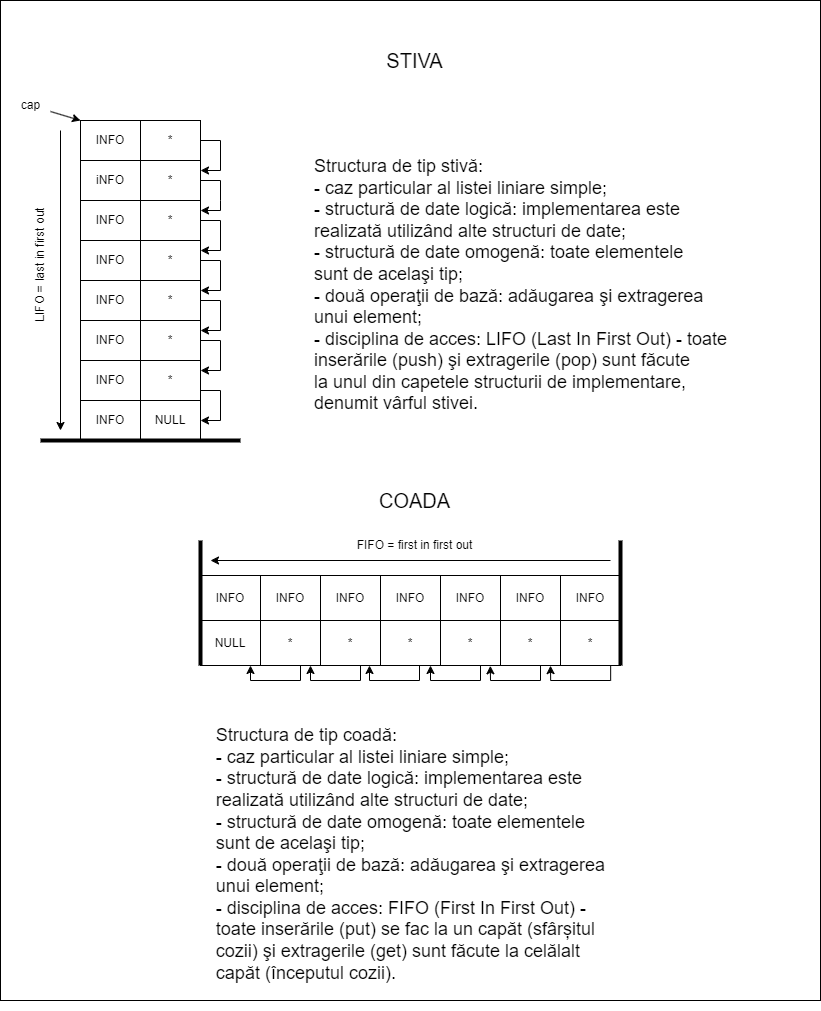

The diagram above was exported from draw.io. Its source (the exported page's mxGraphModel, read from the mxfile embedded in the PNG):
<mxGraphModel dx="1793" dy="923" grid="1" gridSize="10" guides="1" tooltips="1" connect="1" arrows="1" fold="1" page="1" pageScale="1" pageWidth="827" pageHeight="1169" math="0" shadow="0">
  <root>
    <mxCell id="0" />
    <mxCell id="1" parent="0" />
    <mxCell id="HhnVUWEcIsrwMq2PS081-73" value="" style="rounded=0;whiteSpace=wrap;html=1;" vertex="1" parent="1">
      <mxGeometry width="820" height="1000" as="geometry" />
    </mxCell>
    <mxCell id="HhnVUWEcIsrwMq2PS081-1" value="&lt;font style=&quot;font-size: 20px;&quot;&gt;STIVA&lt;/font&gt;" style="text;html=1;align=center;verticalAlign=middle;resizable=0;points=[];autosize=1;strokeColor=none;fillColor=none;" vertex="1" parent="1">
      <mxGeometry x="374" y="40" width="80" height="40" as="geometry" />
    </mxCell>
    <mxCell id="HhnVUWEcIsrwMq2PS081-2" value="INFO" style="rounded=0;whiteSpace=wrap;html=1;" vertex="1" parent="1">
      <mxGeometry x="80" y="120" width="60" height="40" as="geometry" />
    </mxCell>
    <mxCell id="HhnVUWEcIsrwMq2PS081-13" value="iNFO" style="rounded=0;whiteSpace=wrap;html=1;" vertex="1" parent="1">
      <mxGeometry x="80" y="160" width="60" height="40" as="geometry" />
    </mxCell>
    <mxCell id="HhnVUWEcIsrwMq2PS081-14" value="INFO" style="rounded=0;whiteSpace=wrap;html=1;" vertex="1" parent="1">
      <mxGeometry x="80" y="200" width="60" height="40" as="geometry" />
    </mxCell>
    <mxCell id="HhnVUWEcIsrwMq2PS081-15" value="INFO" style="rounded=0;whiteSpace=wrap;html=1;" vertex="1" parent="1">
      <mxGeometry x="80" y="280" width="60" height="40" as="geometry" />
    </mxCell>
    <mxCell id="HhnVUWEcIsrwMq2PS081-16" value="INFO" style="rounded=0;whiteSpace=wrap;html=1;" vertex="1" parent="1">
      <mxGeometry x="80" y="320" width="60" height="40" as="geometry" />
    </mxCell>
    <mxCell id="HhnVUWEcIsrwMq2PS081-17" value="INFO" style="rounded=0;whiteSpace=wrap;html=1;" vertex="1" parent="1">
      <mxGeometry x="80" y="400" width="60" height="40" as="geometry" />
    </mxCell>
    <mxCell id="HhnVUWEcIsrwMq2PS081-19" value="INFO" style="rounded=0;whiteSpace=wrap;html=1;" vertex="1" parent="1">
      <mxGeometry x="80" y="240" width="60" height="40" as="geometry" />
    </mxCell>
    <mxCell id="HhnVUWEcIsrwMq2PS081-20" value="INFO" style="rounded=0;whiteSpace=wrap;html=1;" vertex="1" parent="1">
      <mxGeometry x="80" y="360" width="60" height="40" as="geometry" />
    </mxCell>
    <mxCell id="HhnVUWEcIsrwMq2PS081-23" value="*" style="rounded=0;whiteSpace=wrap;html=1;" vertex="1" parent="1">
      <mxGeometry x="140" y="120" width="60" height="40" as="geometry" />
    </mxCell>
    <mxCell id="HhnVUWEcIsrwMq2PS081-24" value="*" style="rounded=0;whiteSpace=wrap;html=1;" vertex="1" parent="1">
      <mxGeometry x="140" y="160" width="60" height="40" as="geometry" />
    </mxCell>
    <mxCell id="HhnVUWEcIsrwMq2PS081-25" value="*" style="rounded=0;whiteSpace=wrap;html=1;" vertex="1" parent="1">
      <mxGeometry x="140" y="200" width="60" height="40" as="geometry" />
    </mxCell>
    <mxCell id="HhnVUWEcIsrwMq2PS081-26" value="*" style="rounded=0;whiteSpace=wrap;html=1;" vertex="1" parent="1">
      <mxGeometry x="140" y="280" width="60" height="40" as="geometry" />
    </mxCell>
    <mxCell id="HhnVUWEcIsrwMq2PS081-27" value="*" style="rounded=0;whiteSpace=wrap;html=1;" vertex="1" parent="1">
      <mxGeometry x="140" y="320" width="60" height="40" as="geometry" />
    </mxCell>
    <mxCell id="HhnVUWEcIsrwMq2PS081-28" value="NULL" style="rounded=0;whiteSpace=wrap;html=1;" vertex="1" parent="1">
      <mxGeometry x="140" y="400" width="60" height="40" as="geometry" />
    </mxCell>
    <mxCell id="HhnVUWEcIsrwMq2PS081-29" value="*" style="rounded=0;whiteSpace=wrap;html=1;" vertex="1" parent="1">
      <mxGeometry x="140" y="240" width="60" height="40" as="geometry" />
    </mxCell>
    <mxCell id="HhnVUWEcIsrwMq2PS081-30" value="*" style="rounded=0;whiteSpace=wrap;html=1;" vertex="1" parent="1">
      <mxGeometry x="140" y="360" width="60" height="40" as="geometry" />
    </mxCell>
    <mxCell id="HhnVUWEcIsrwMq2PS081-31" value="" style="endArrow=none;html=1;rounded=0;strokeWidth=4;" edge="1" parent="1">
      <mxGeometry width="50" height="50" relative="1" as="geometry">
        <mxPoint x="40" y="440" as="sourcePoint" />
        <mxPoint x="240" y="440" as="targetPoint" />
      </mxGeometry>
    </mxCell>
    <mxCell id="HhnVUWEcIsrwMq2PS081-33" value="cap" style="text;html=1;align=center;verticalAlign=middle;resizable=0;points=[];autosize=1;strokeColor=none;fillColor=none;" vertex="1" parent="1">
      <mxGeometry x="10" y="90" width="40" height="30" as="geometry" />
    </mxCell>
    <mxCell id="HhnVUWEcIsrwMq2PS081-34" value="" style="endArrow=classic;html=1;rounded=0;entryX=0;entryY=0.5;entryDx=0;entryDy=0;" edge="1" parent="1" source="HhnVUWEcIsrwMq2PS081-33">
      <mxGeometry width="50" height="50" relative="1" as="geometry">
        <mxPoint x="50" y="99" as="sourcePoint" />
        <mxPoint x="80" y="120" as="targetPoint" />
      </mxGeometry>
    </mxCell>
    <mxCell id="HhnVUWEcIsrwMq2PS081-35" value="" style="endArrow=classic;html=1;rounded=0;entryX=1;entryY=0.25;entryDx=0;entryDy=0;" edge="1" parent="1" target="HhnVUWEcIsrwMq2PS081-24">
      <mxGeometry width="50" height="50" relative="1" as="geometry">
        <mxPoint x="200" y="140" as="sourcePoint" />
        <mxPoint x="220" y="180" as="targetPoint" />
        <Array as="points">
          <mxPoint x="220" y="140" />
          <mxPoint x="220" y="170" />
        </Array>
      </mxGeometry>
    </mxCell>
    <mxCell id="HhnVUWEcIsrwMq2PS081-36" value="" style="endArrow=classic;html=1;rounded=0;entryX=1;entryY=0.25;entryDx=0;entryDy=0;" edge="1" parent="1">
      <mxGeometry width="50" height="50" relative="1" as="geometry">
        <mxPoint x="200" y="180" as="sourcePoint" />
        <mxPoint x="200" y="210" as="targetPoint" />
        <Array as="points">
          <mxPoint x="220" y="180" />
          <mxPoint x="220" y="200" />
          <mxPoint x="220" y="210" />
        </Array>
      </mxGeometry>
    </mxCell>
    <mxCell id="HhnVUWEcIsrwMq2PS081-37" value="" style="endArrow=classic;html=1;rounded=0;entryX=1;entryY=0.25;entryDx=0;entryDy=0;" edge="1" parent="1">
      <mxGeometry width="50" height="50" relative="1" as="geometry">
        <mxPoint x="200" y="220" as="sourcePoint" />
        <mxPoint x="200" y="250" as="targetPoint" />
        <Array as="points">
          <mxPoint x="220" y="220" />
          <mxPoint x="220" y="250" />
        </Array>
      </mxGeometry>
    </mxCell>
    <mxCell id="HhnVUWEcIsrwMq2PS081-38" value="" style="endArrow=classic;html=1;rounded=0;entryX=1;entryY=0.25;entryDx=0;entryDy=0;" edge="1" parent="1">
      <mxGeometry width="50" height="50" relative="1" as="geometry">
        <mxPoint x="200" y="260" as="sourcePoint" />
        <mxPoint x="200" y="290" as="targetPoint" />
        <Array as="points">
          <mxPoint x="220" y="260" />
          <mxPoint x="220" y="290" />
        </Array>
      </mxGeometry>
    </mxCell>
    <mxCell id="HhnVUWEcIsrwMq2PS081-39" value="" style="endArrow=classic;html=1;rounded=0;entryX=1;entryY=0.25;entryDx=0;entryDy=0;" edge="1" parent="1">
      <mxGeometry width="50" height="50" relative="1" as="geometry">
        <mxPoint x="200" y="300" as="sourcePoint" />
        <mxPoint x="200" y="330" as="targetPoint" />
        <Array as="points">
          <mxPoint x="220" y="300" />
          <mxPoint x="220" y="330" />
        </Array>
      </mxGeometry>
    </mxCell>
    <mxCell id="HhnVUWEcIsrwMq2PS081-40" value="" style="endArrow=classic;html=1;rounded=0;entryX=1;entryY=0.25;entryDx=0;entryDy=0;" edge="1" parent="1">
      <mxGeometry width="50" height="50" relative="1" as="geometry">
        <mxPoint x="200" y="340" as="sourcePoint" />
        <mxPoint x="200" y="370" as="targetPoint" />
        <Array as="points">
          <mxPoint x="220" y="340" />
          <mxPoint x="220" y="370" />
        </Array>
      </mxGeometry>
    </mxCell>
    <mxCell id="HhnVUWEcIsrwMq2PS081-41" value="" style="endArrow=classic;html=1;rounded=0;entryX=1;entryY=0.25;entryDx=0;entryDy=0;" edge="1" parent="1">
      <mxGeometry width="50" height="50" relative="1" as="geometry">
        <mxPoint x="200" y="390" as="sourcePoint" />
        <mxPoint x="200" y="420" as="targetPoint" />
        <Array as="points">
          <mxPoint x="220" y="390" />
          <mxPoint x="220" y="420" />
        </Array>
      </mxGeometry>
    </mxCell>
    <mxCell id="HhnVUWEcIsrwMq2PS081-42" value="&lt;div style=&quot;text-align: justify; font-size: 18px;&quot;&gt;&lt;span style=&quot;background-color: initial;&quot;&gt;&lt;font style=&quot;font-size: 18px;&quot;&gt;Structura de tip stivă:&lt;/font&gt;&lt;/span&gt;&lt;/div&gt;&lt;font style=&quot;font-size: 18px;&quot;&gt;&lt;div style=&quot;text-align: justify;&quot;&gt;&lt;span style=&quot;background-color: initial;&quot;&gt;- caz particular al listei liniare simple;&lt;/span&gt;&lt;/div&gt;&lt;div style=&quot;text-align: justify;&quot;&gt;&lt;span style=&quot;background-color: initial;&quot;&gt;- structură de date logică: implementarea este&lt;/span&gt;&lt;/div&gt;&lt;div style=&quot;text-align: justify;&quot;&gt;&lt;span style=&quot;background-color: initial;&quot;&gt;realizată utilizând alte structuri de date;&lt;/span&gt;&lt;/div&gt;&lt;div style=&quot;text-align: justify;&quot;&gt;&lt;span style=&quot;background-color: initial;&quot;&gt;- structură de date omogenă: toate elementele&lt;/span&gt;&lt;/div&gt;&lt;div style=&quot;text-align: justify;&quot;&gt;&lt;span style=&quot;background-color: initial;&quot;&gt;sunt de acelaşi tip;&lt;/span&gt;&lt;/div&gt;&lt;div style=&quot;text-align: justify;&quot;&gt;&lt;span style=&quot;background-color: initial;&quot;&gt;- două operaţii de bază: adăugarea şi extragerea&lt;/span&gt;&lt;/div&gt;&lt;div style=&quot;text-align: justify;&quot;&gt;&lt;span style=&quot;background-color: initial;&quot;&gt;unui element;&lt;/span&gt;&lt;/div&gt;&lt;div style=&quot;text-align: justify;&quot;&gt;&lt;span style=&quot;background-color: initial;&quot;&gt;- disciplina de acces: LIFO (Last In First Out) - toate&lt;/span&gt;&lt;/div&gt;&lt;div style=&quot;text-align: justify;&quot;&gt;&lt;span style=&quot;background-color: initial;&quot;&gt;inserările (push) şi extragerile (pop) sunt făcute&lt;/span&gt;&lt;/div&gt;&lt;div style=&quot;text-align: justify;&quot;&gt;&lt;span style=&quot;background-color: initial;&quot;&gt;la unul din capetele structurii de implementare,&lt;/span&gt;&lt;/div&gt;&lt;div style=&quot;text-align: justify;&quot;&gt;&lt;span style=&quot;background-color: initial;&quot;&gt;denumit vârful stivei.&lt;/span&gt;&lt;/div&gt;&lt;/font&gt;" style="text;html=1;align=center;verticalAlign=middle;resizable=0;points=[];autosize=1;strokeColor=none;fillColor=none;" vertex="1" parent="1">
      <mxGeometry x="300" y="150" width="440" height="270" as="geometry" />
    </mxCell>
    <mxCell id="HhnVUWEcIsrwMq2PS081-43" value="&lt;font style=&quot;font-size: 20px;&quot;&gt;COADA&lt;/font&gt;" style="text;html=1;align=center;verticalAlign=middle;resizable=0;points=[];autosize=1;strokeColor=none;fillColor=none;" vertex="1" parent="1">
      <mxGeometry x="369" y="480" width="90" height="40" as="geometry" />
    </mxCell>
    <mxCell id="HhnVUWEcIsrwMq2PS081-44" value="INFO" style="rounded=0;whiteSpace=wrap;html=1;" vertex="1" parent="1">
      <mxGeometry x="200" y="575" width="60" height="45" as="geometry" />
    </mxCell>
    <mxCell id="HhnVUWEcIsrwMq2PS081-45" value="INFO" style="rounded=0;whiteSpace=wrap;html=1;" vertex="1" parent="1">
      <mxGeometry x="260" y="575" width="60" height="45" as="geometry" />
    </mxCell>
    <mxCell id="HhnVUWEcIsrwMq2PS081-46" value="NULL" style="rounded=0;whiteSpace=wrap;html=1;" vertex="1" parent="1">
      <mxGeometry x="200" y="620" width="60" height="45" as="geometry" />
    </mxCell>
    <mxCell id="HhnVUWEcIsrwMq2PS081-47" value="*" style="rounded=0;whiteSpace=wrap;html=1;" vertex="1" parent="1">
      <mxGeometry x="260" y="620" width="60" height="45" as="geometry" />
    </mxCell>
    <mxCell id="HhnVUWEcIsrwMq2PS081-48" value="INFO" style="rounded=0;whiteSpace=wrap;html=1;" vertex="1" parent="1">
      <mxGeometry x="320" y="575" width="60" height="45" as="geometry" />
    </mxCell>
    <mxCell id="HhnVUWEcIsrwMq2PS081-49" value="INFO" style="rounded=0;whiteSpace=wrap;html=1;" vertex="1" parent="1">
      <mxGeometry x="380" y="575" width="60" height="45" as="geometry" />
    </mxCell>
    <mxCell id="HhnVUWEcIsrwMq2PS081-50" value="*" style="rounded=0;whiteSpace=wrap;html=1;" vertex="1" parent="1">
      <mxGeometry x="320" y="620" width="60" height="45" as="geometry" />
    </mxCell>
    <mxCell id="HhnVUWEcIsrwMq2PS081-51" value="*" style="rounded=0;whiteSpace=wrap;html=1;" vertex="1" parent="1">
      <mxGeometry x="380" y="620" width="60" height="45" as="geometry" />
    </mxCell>
    <mxCell id="HhnVUWEcIsrwMq2PS081-52" value="INFO" style="rounded=0;whiteSpace=wrap;html=1;" vertex="1" parent="1">
      <mxGeometry x="440" y="575" width="60" height="45" as="geometry" />
    </mxCell>
    <mxCell id="HhnVUWEcIsrwMq2PS081-53" value="INFO" style="rounded=0;whiteSpace=wrap;html=1;" vertex="1" parent="1">
      <mxGeometry x="500" y="575" width="60" height="45" as="geometry" />
    </mxCell>
    <mxCell id="HhnVUWEcIsrwMq2PS081-54" value="*" style="rounded=0;whiteSpace=wrap;html=1;" vertex="1" parent="1">
      <mxGeometry x="440" y="620" width="60" height="45" as="geometry" />
    </mxCell>
    <mxCell id="HhnVUWEcIsrwMq2PS081-55" value="*" style="rounded=0;whiteSpace=wrap;html=1;" vertex="1" parent="1">
      <mxGeometry x="500" y="620" width="60" height="45" as="geometry" />
    </mxCell>
    <mxCell id="HhnVUWEcIsrwMq2PS081-56" value="INFO" style="rounded=0;whiteSpace=wrap;html=1;" vertex="1" parent="1">
      <mxGeometry x="560" y="575" width="60" height="45" as="geometry" />
    </mxCell>
    <mxCell id="HhnVUWEcIsrwMq2PS081-57" value="*" style="rounded=0;whiteSpace=wrap;html=1;" vertex="1" parent="1">
      <mxGeometry x="560" y="620" width="60" height="45" as="geometry" />
    </mxCell>
    <mxCell id="HhnVUWEcIsrwMq2PS081-58" value="" style="endArrow=none;html=1;rounded=0;strokeWidth=4;entryX=1;entryY=1;entryDx=0;entryDy=0;" edge="1" parent="1" target="HhnVUWEcIsrwMq2PS081-57">
      <mxGeometry width="50" height="50" relative="1" as="geometry">
        <mxPoint x="620" y="540" as="sourcePoint" />
        <mxPoint x="620" y="660" as="targetPoint" />
      </mxGeometry>
    </mxCell>
    <mxCell id="HhnVUWEcIsrwMq2PS081-60" value="" style="endArrow=none;html=1;rounded=0;strokeWidth=4;entryX=0;entryY=1;entryDx=0;entryDy=0;" edge="1" parent="1" target="HhnVUWEcIsrwMq2PS081-46">
      <mxGeometry width="50" height="50" relative="1" as="geometry">
        <mxPoint x="200" y="540" as="sourcePoint" />
        <mxPoint x="200" y="660" as="targetPoint" />
      </mxGeometry>
    </mxCell>
    <mxCell id="HhnVUWEcIsrwMq2PS081-61" value="" style="endArrow=classic;html=1;rounded=0;" edge="1" parent="1">
      <mxGeometry width="50" height="50" relative="1" as="geometry">
        <mxPoint x="610" y="560" as="sourcePoint" />
        <mxPoint x="210" y="560" as="targetPoint" />
      </mxGeometry>
    </mxCell>
    <mxCell id="HhnVUWEcIsrwMq2PS081-62" value="" style="endArrow=classic;html=1;rounded=0;entryX=0.664;entryY=1.003;entryDx=0;entryDy=0;entryPerimeter=0;" edge="1" parent="1">
      <mxGeometry width="50" height="50" relative="1" as="geometry">
        <mxPoint x="610.16" y="665" as="sourcePoint" />
        <mxPoint x="550" y="665.135" as="targetPoint" />
        <Array as="points">
          <mxPoint x="610.16" y="680" />
          <mxPoint x="550.16" y="680" />
        </Array>
      </mxGeometry>
    </mxCell>
    <mxCell id="HhnVUWEcIsrwMq2PS081-64" value="" style="endArrow=classic;html=1;rounded=0;entryX=0.83;entryY=1.007;entryDx=0;entryDy=0;entryPerimeter=0;" edge="1" parent="1" target="HhnVUWEcIsrwMq2PS081-54">
      <mxGeometry width="50" height="50" relative="1" as="geometry">
        <mxPoint x="540" y="665" as="sourcePoint" />
        <mxPoint x="490" y="670" as="targetPoint" />
        <Array as="points">
          <mxPoint x="540" y="680" />
          <mxPoint x="490" y="680" />
        </Array>
      </mxGeometry>
    </mxCell>
    <mxCell id="HhnVUWEcIsrwMq2PS081-65" value="" style="endArrow=classic;html=1;rounded=0;entryX=0.83;entryY=1.007;entryDx=0;entryDy=0;entryPerimeter=0;" edge="1" parent="1">
      <mxGeometry width="50" height="50" relative="1" as="geometry">
        <mxPoint x="480" y="665" as="sourcePoint" />
        <mxPoint x="430" y="665" as="targetPoint" />
        <Array as="points">
          <mxPoint x="480" y="680" />
          <mxPoint x="430" y="680" />
        </Array>
      </mxGeometry>
    </mxCell>
    <mxCell id="HhnVUWEcIsrwMq2PS081-66" value="" style="endArrow=classic;html=1;rounded=0;entryX=0.83;entryY=1.007;entryDx=0;entryDy=0;entryPerimeter=0;" edge="1" parent="1">
      <mxGeometry width="50" height="50" relative="1" as="geometry">
        <mxPoint x="419" y="665" as="sourcePoint" />
        <mxPoint x="369" y="665" as="targetPoint" />
        <Array as="points">
          <mxPoint x="419" y="680" />
          <mxPoint x="369" y="680" />
        </Array>
      </mxGeometry>
    </mxCell>
    <mxCell id="HhnVUWEcIsrwMq2PS081-67" value="" style="endArrow=classic;html=1;rounded=0;entryX=0.83;entryY=1.007;entryDx=0;entryDy=0;entryPerimeter=0;" edge="1" parent="1">
      <mxGeometry width="50" height="50" relative="1" as="geometry">
        <mxPoint x="360" y="665" as="sourcePoint" />
        <mxPoint x="310" y="665" as="targetPoint" />
        <Array as="points">
          <mxPoint x="360" y="680" />
          <mxPoint x="310" y="680" />
        </Array>
      </mxGeometry>
    </mxCell>
    <mxCell id="HhnVUWEcIsrwMq2PS081-68" value="" style="endArrow=classic;html=1;rounded=0;entryX=0.83;entryY=1.007;entryDx=0;entryDy=0;entryPerimeter=0;" edge="1" parent="1">
      <mxGeometry width="50" height="50" relative="1" as="geometry">
        <mxPoint x="300" y="665" as="sourcePoint" />
        <mxPoint x="250" y="665" as="targetPoint" />
        <Array as="points">
          <mxPoint x="300" y="680" />
          <mxPoint x="250" y="680" />
        </Array>
      </mxGeometry>
    </mxCell>
    <mxCell id="HhnVUWEcIsrwMq2PS081-69" value="" style="endArrow=classic;html=1;rounded=0;" edge="1" parent="1">
      <mxGeometry width="50" height="50" relative="1" as="geometry">
        <mxPoint x="60" y="130" as="sourcePoint" />
        <mxPoint x="60" y="430" as="targetPoint" />
      </mxGeometry>
    </mxCell>
    <mxCell id="HhnVUWEcIsrwMq2PS081-70" value="LIFO = last in first out" style="text;html=1;align=center;verticalAlign=middle;resizable=0;points=[];autosize=1;strokeColor=none;fillColor=none;treeFolding=0;direction=east;rotation=-90;" vertex="1" parent="1">
      <mxGeometry x="-30" y="250" width="140" height="30" as="geometry" />
    </mxCell>
    <mxCell id="HhnVUWEcIsrwMq2PS081-71" value="FIFO = first in first out" style="text;html=1;align=center;verticalAlign=middle;resizable=0;points=[];autosize=1;strokeColor=none;fillColor=none;treeFolding=0;direction=east;rotation=0;" vertex="1" parent="1">
      <mxGeometry x="344" y="530" width="140" height="30" as="geometry" />
    </mxCell>
    <mxCell id="HhnVUWEcIsrwMq2PS081-72" value="&lt;div style=&quot;text-align: justify; font-size: 18px;&quot;&gt;&lt;span style=&quot;background-color: initial;&quot;&gt;&lt;font style=&quot;font-size: 18px;&quot;&gt;Structura de tip coadă:&lt;/font&gt;&lt;/span&gt;&lt;/div&gt;&lt;div style=&quot;text-align: justify; font-size: 18px;&quot;&gt;&lt;span style=&quot;background-color: initial;&quot;&gt;&lt;font style=&quot;font-size: 18px;&quot;&gt;- caz particular al listei liniare simple;&lt;/font&gt;&lt;/span&gt;&lt;/div&gt;&lt;div style=&quot;text-align: justify; font-size: 18px;&quot;&gt;&lt;span style=&quot;background-color: initial;&quot;&gt;&lt;font style=&quot;font-size: 18px;&quot;&gt;- structură de date logică: implementarea este&lt;/font&gt;&lt;/span&gt;&lt;/div&gt;&lt;div style=&quot;text-align: justify; font-size: 18px;&quot;&gt;&lt;span style=&quot;background-color: initial;&quot;&gt;&lt;font style=&quot;font-size: 18px;&quot;&gt;realizată utilizând alte structuri de date;&lt;/font&gt;&lt;/span&gt;&lt;/div&gt;&lt;div style=&quot;text-align: justify; font-size: 18px;&quot;&gt;&lt;span style=&quot;background-color: initial;&quot;&gt;&lt;font style=&quot;font-size: 18px;&quot;&gt;- structură de date omogenă: toate elementele&lt;/font&gt;&lt;/span&gt;&lt;/div&gt;&lt;div style=&quot;text-align: justify; font-size: 18px;&quot;&gt;&lt;span style=&quot;background-color: initial;&quot;&gt;&lt;font style=&quot;font-size: 18px;&quot;&gt;sunt de acelaşi tip;&lt;/font&gt;&lt;/span&gt;&lt;/div&gt;&lt;div style=&quot;text-align: justify; font-size: 18px;&quot;&gt;&lt;span style=&quot;background-color: initial;&quot;&gt;&lt;font style=&quot;font-size: 18px;&quot;&gt;- două operaţii de bază: adăugarea şi extragerea&lt;/font&gt;&lt;/span&gt;&lt;/div&gt;&lt;div style=&quot;text-align: justify; font-size: 18px;&quot;&gt;&lt;span style=&quot;background-color: initial;&quot;&gt;&lt;font style=&quot;font-size: 18px;&quot;&gt;unui element;&lt;/font&gt;&lt;/span&gt;&lt;/div&gt;&lt;div style=&quot;text-align: justify; font-size: 18px;&quot;&gt;&lt;span style=&quot;background-color: initial;&quot;&gt;&lt;font style=&quot;font-size: 18px;&quot;&gt;- disciplina de acces: FIFO (First In First Out) -&lt;/font&gt;&lt;/span&gt;&lt;/div&gt;&lt;div style=&quot;text-align: justify; font-size: 18px;&quot;&gt;&lt;span style=&quot;background-color: initial;&quot;&gt;&lt;font style=&quot;font-size: 18px;&quot;&gt;toate inserările (put) se fac la un capăt (sfârșitul&lt;/font&gt;&lt;/span&gt;&lt;/div&gt;&lt;div style=&quot;text-align: justify; font-size: 18px;&quot;&gt;&lt;span style=&quot;background-color: initial;&quot;&gt;&lt;font style=&quot;font-size: 18px;&quot;&gt;cozii) şi extragerile (get) sunt făcute la celălalt&lt;/font&gt;&lt;/span&gt;&lt;/div&gt;&lt;div style=&quot;text-align: justify; font-size: 18px;&quot;&gt;&lt;span style=&quot;background-color: initial;&quot;&gt;&lt;font style=&quot;font-size: 18px;&quot;&gt;capăt (începutul cozii).&lt;/font&gt;&lt;/span&gt;&lt;/div&gt;&lt;div style=&quot;text-align: justify; font-size: 18px;&quot;&gt;&lt;br&gt;&lt;/div&gt;" style="text;html=1;align=center;verticalAlign=middle;resizable=0;points=[];autosize=1;strokeColor=none;fillColor=none;" vertex="1" parent="1">
      <mxGeometry x="205" y="720" width="410" height="290" as="geometry" />
    </mxCell>
  </root>
</mxGraphModel>